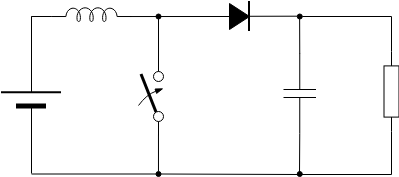

The diagram above was exported from draw.io. Its source (the exported page's mxGraphModel, read from the mxfile embedded in the PNG):
<mxGraphModel dx="858" dy="473" grid="1" gridSize="10" guides="0" tooltips="1" connect="0" arrows="0" fold="1" page="1" pageScale="1" pageWidth="827" pageHeight="1169" background="light-dark(#FFFFFF,#FFFFFF)" math="0" shadow="0">
  <root>
    <mxCell id="0" />
    <mxCell id="1" parent="0" />
    <mxCell id="mOBcMadgjGqC0aYd_pwK-1" parent="1" style="pointerEvents=1;verticalLabelPosition=bottom;shadow=0;dashed=0;align=center;html=1;verticalAlign=top;shape=mxgraph.electrical.resistors.resistor_1;rotation=90;strokeColor=light-dark(#000000,#000000);fillColor=light-dark(#FFFFFF,#FFFFFF);" value="" vertex="1">
      <mxGeometry height="15" width="80" x="489.9966870117187" y="217.5" as="geometry" />
    </mxCell>
    <mxCell id="mOBcMadgjGqC0aYd_pwK-2" edge="1" parent="1" source="mOBcMadgjGqC0aYd_pwK-11" style="endArrow=none;html=1;rounded=0;strokeColor=light-dark(#000000,#000000);exitX=0;exitY=0.5;exitDx=0;exitDy=0;entryX=0.98;entryY=0.646;entryDx=0;entryDy=0;entryPerimeter=0;" target="7Sbs9YE929NDSmrsUKvb-1" value="">
      <mxGeometry height="50" relative="1" width="50" as="geometry">
        <mxPoint x="289.9966870117187" y="150" as="sourcePoint" />
        <mxPoint x="249.99668701171868" y="150" as="targetPoint" />
      </mxGeometry>
    </mxCell>
    <mxCell id="mOBcMadgjGqC0aYd_pwK-3" parent="1" style="ellipse;whiteSpace=wrap;html=1;aspect=fixed;fillStyle=solid;fillColor=light-dark(#000000,#000000);strokeColor=light-dark(#000000,#000000);" value="" vertex="1">
      <mxGeometry height="5" width="5" x="294.4966870117187" y="147.5" as="geometry" />
    </mxCell>
    <mxCell id="mOBcMadgjGqC0aYd_pwK-4" parent="1" style="ellipse;whiteSpace=wrap;html=1;aspect=fixed;fillStyle=solid;fillColor=light-dark(#000000,#000000);strokeColor=light-dark(#000000,#000000);" value="" vertex="1">
      <mxGeometry height="5" width="5" x="294.4966870117187" y="305" as="geometry" />
    </mxCell>
    <mxCell id="mOBcMadgjGqC0aYd_pwK-5" edge="1" parent="1" source="mOBcMadgjGqC0aYd_pwK-4" style="endArrow=none;html=1;rounded=0;strokeColor=light-dark(#000000,#000000);exitX=1;exitY=0.5;exitDx=0;exitDy=0;" value="">
      <mxGeometry height="50" relative="1" width="50" as="geometry">
        <mxPoint x="277.9966870117187" y="308" as="sourcePoint" />
        <mxPoint x="437.9966870117187" y="308" as="targetPoint" />
      </mxGeometry>
    </mxCell>
    <mxCell id="mOBcMadgjGqC0aYd_pwK-6" parent="1" style="pointerEvents=1;verticalLabelPosition=bottom;shadow=0;dashed=0;align=center;html=1;verticalAlign=top;shape=mxgraph.electrical.capacitors.capacitor_1;strokeColor=light-dark(#000000,#000000);direction=south;" value="" vertex="1">
      <mxGeometry height="80" width="32.5" x="422" y="186.99995930989576" as="geometry" />
    </mxCell>
    <mxCell id="mOBcMadgjGqC0aYd_pwK-7" edge="1" parent="1" source="mOBcMadgjGqC0aYd_pwK-13" style="endArrow=none;html=1;rounded=0;strokeColor=light-dark(#000000,#000000);exitX=-0.018;exitY=0.441;exitDx=0;exitDy=0;exitPerimeter=0;entryX=1.021;entryY=0.492;entryDx=0;entryDy=0;entryPerimeter=0;" target="mOBcMadgjGqC0aYd_pwK-11" value="">
      <mxGeometry height="50" relative="1" width="50" as="geometry">
        <Array as="points" />
        <mxPoint x="425" y="310.49995930989576" as="sourcePoint" />
        <mxPoint x="390" y="147.99995930989576" as="targetPoint" />
      </mxGeometry>
    </mxCell>
    <mxCell id="mOBcMadgjGqC0aYd_pwK-8" edge="1" parent="1" source="mOBcMadgjGqC0aYd_pwK-1" style="endArrow=none;html=1;rounded=0;strokeColor=light-dark(#000000,#000000);entryX=1;entryY=0.5;entryDx=0;entryDy=0;entryPerimeter=0;exitX=1;exitY=0.5;exitDx=0;exitDy=0;exitPerimeter=0;" target="mOBcMadgjGqC0aYd_pwK-6" value="">
      <mxGeometry height="50" relative="1" width="50" as="geometry">
        <Array as="points">
          <mxPoint x="530" y="307.99995930989576" />
          <mxPoint x="438" y="307.99995930989576" />
        </Array>
        <mxPoint x="530" y="307.99995930989576" as="sourcePoint" />
        <mxPoint x="438" y="306.99995930989576" as="targetPoint" />
      </mxGeometry>
    </mxCell>
    <mxCell id="mOBcMadgjGqC0aYd_pwK-9" connectable="0" parent="1" style="group;rotation=90;" value="" vertex="1">
      <mxGeometry height="20" width="30" x="362.9966870117187" y="140" as="geometry" />
    </mxCell>
    <mxCell id="mOBcMadgjGqC0aYd_pwK-10" edge="1" parent="mOBcMadgjGqC0aYd_pwK-9" style="endArrow=none;html=1;rounded=0;strokeWidth=2;strokeColor=light-dark(#000000,#000000);" value="">
      <mxGeometry height="50" relative="1" width="50" as="geometry">
        <mxPoint x="25" y="-5" as="sourcePoint" />
        <mxPoint x="25" y="25" as="targetPoint" />
      </mxGeometry>
    </mxCell>
    <mxCell id="mOBcMadgjGqC0aYd_pwK-11" parent="mOBcMadgjGqC0aYd_pwK-9" style="triangle;whiteSpace=wrap;html=1;rotation=0;strokeWidth=1;fillStyle=solid;fillColor=light-dark(#000000,#000000);strokeColor=light-dark(#000000,#000000);" value="" vertex="1">
      <mxGeometry height="26" width="20" x="5" y="-3" as="geometry" />
    </mxCell>
    <mxCell id="mOBcMadgjGqC0aYd_pwK-12" edge="1" parent="1" source="mOBcMadgjGqC0aYd_pwK-1" style="endArrow=none;html=1;rounded=0;strokeColor=light-dark(#000000,#000000);exitX=0;exitY=0.5;exitDx=0;exitDy=0;exitPerimeter=0;" target="mOBcMadgjGqC0aYd_pwK-13" value="">
      <mxGeometry height="50" relative="1" width="50" as="geometry">
        <Array as="points">
          <mxPoint x="530" y="149.99995930989576" />
        </Array>
        <mxPoint x="530" y="184.99995930989576" as="sourcePoint" />
        <mxPoint x="430" y="147.99995930989576" as="targetPoint" />
      </mxGeometry>
    </mxCell>
    <mxCell id="mOBcMadgjGqC0aYd_pwK-13" parent="1" style="ellipse;whiteSpace=wrap;html=1;aspect=fixed;fillStyle=solid;fillColor=light-dark(#000000,#000000);strokeColor=light-dark(#000000,#000000);" value="" vertex="1">
      <mxGeometry height="5" width="5" x="435.75" y="147.49995930989576" as="geometry" />
    </mxCell>
    <mxCell id="mOBcMadgjGqC0aYd_pwK-14" parent="1" style="ellipse;whiteSpace=wrap;html=1;aspect=fixed;fillStyle=solid;fillColor=light-dark(#000000,#000000);strokeColor=light-dark(#000000,#000000);" value="" vertex="1">
      <mxGeometry height="5" width="5" x="435.75" y="304.99995930989576" as="geometry" />
    </mxCell>
    <mxCell id="mOBcMadgjGqC0aYd_pwK-15" connectable="0" parent="1" style="group" value="" vertex="1">
      <mxGeometry height="110" width="60" x="140" y="184.99995930989576" as="geometry" />
    </mxCell>
    <mxCell id="mOBcMadgjGqC0aYd_pwK-16" edge="1" parent="mOBcMadgjGqC0aYd_pwK-15" style="endArrow=none;html=1;rounded=0;strokeColor=light-dark(#000000,#000000);" value="">
      <mxGeometry height="50" relative="1" width="50" as="geometry">
        <mxPoint x="30" y="41.25" as="sourcePoint" />
        <mxPoint x="30" as="targetPoint" />
      </mxGeometry>
    </mxCell>
    <mxCell id="mOBcMadgjGqC0aYd_pwK-17" edge="1" parent="mOBcMadgjGqC0aYd_pwK-15" style="endArrow=none;html=1;rounded=0;strokeColor=light-dark(#000000,#000000);" value="">
      <mxGeometry height="50" relative="1" width="50" as="geometry">
        <mxPoint x="30" y="122.00004069010424" as="sourcePoint" />
        <mxPoint x="30" y="55" as="targetPoint" />
      </mxGeometry>
    </mxCell>
    <mxCell id="mOBcMadgjGqC0aYd_pwK-18" edge="1" parent="mOBcMadgjGqC0aYd_pwK-15" style="endArrow=none;html=1;rounded=0;strokeWidth=2;strokeColor=light-dark(#000000,#000000);" value="">
      <mxGeometry height="50" relative="1" width="50" as="geometry">
        <mxPoint y="41.25" as="sourcePoint" />
        <mxPoint x="60" y="41.25" as="targetPoint" />
      </mxGeometry>
    </mxCell>
    <mxCell id="mOBcMadgjGqC0aYd_pwK-19" edge="1" parent="mOBcMadgjGqC0aYd_pwK-15" style="endArrow=none;html=1;rounded=0;strokeWidth=5;strokeColor=light-dark(#000000,#000000);" value="">
      <mxGeometry height="50" relative="1" width="50" as="geometry">
        <mxPoint x="15" y="55" as="sourcePoint" />
        <mxPoint x="45" y="55" as="targetPoint" />
      </mxGeometry>
    </mxCell>
    <mxCell id="mOBcMadgjGqC0aYd_pwK-20" edge="1" parent="1" style="endArrow=none;html=1;rounded=0;strokeColor=light-dark(#000000,#000000);exitX=1;exitY=0.645;exitDx=0;exitDy=0;exitPerimeter=0;entryX=0.5;entryY=1;entryDx=0;entryDy=0;" target="mOBcMadgjGqC0aYd_pwK-3" value="">
      <mxGeometry height="50" relative="1" width="50" as="geometry">
        <Array as="points" />
        <mxPoint x="297.0266870117184" y="189.50000000000023" as="sourcePoint" />
        <mxPoint x="477" y="157.99995930989576" as="targetPoint" />
      </mxGeometry>
    </mxCell>
    <mxCell id="mOBcMadgjGqC0aYd_pwK-21" edge="1" parent="1" style="endArrow=none;html=1;rounded=0;strokeColor=light-dark(#000000,#000000);entryX=0.048;entryY=0.503;entryDx=0;entryDy=0;entryPerimeter=0;" value="">
      <mxGeometry height="50" relative="1" width="50" as="geometry">
        <Array as="points" />
        <mxPoint x="170" y="307.49995930989576" as="sourcePoint" />
        <mxPoint x="294.7366870117187" y="307.5149999999999" as="targetPoint" />
      </mxGeometry>
    </mxCell>
    <mxCell id="mOBcMadgjGqC0aYd_pwK-22" edge="1" parent="1" style="endArrow=none;html=1;rounded=0;strokeColor=light-dark(#000000,#000000);" value="">
      <mxGeometry height="50" relative="1" width="50" as="geometry">
        <Array as="points">
          <mxPoint x="170" y="149.99995930989576" />
          <mxPoint x="190" y="150" />
        </Array>
        <mxPoint x="170" y="199.99995930989576" as="sourcePoint" />
        <mxPoint x="170" y="150" as="targetPoint" />
      </mxGeometry>
    </mxCell>
    <mxCell id="mOBcMadgjGqC0aYd_pwK-23" edge="1" parent="1" source="mOBcMadgjGqC0aYd_pwK-13" style="endArrow=none;html=1;rounded=0;strokeColor=light-dark(#000000,#000000);exitX=0.476;exitY=0.982;exitDx=0;exitDy=0;exitPerimeter=0;entryX=0.006;entryY=0.5;entryDx=0;entryDy=0;entryPerimeter=0;" target="mOBcMadgjGqC0aYd_pwK-6" value="">
      <mxGeometry height="50" relative="1" width="50" as="geometry">
        <Array as="points" />
        <mxPoint x="439.04999999999995" y="152.49995930989576" as="sourcePoint" />
        <mxPoint x="439.04999999999995" y="190.49995930989576" as="targetPoint" />
      </mxGeometry>
    </mxCell>
    <mxCell id="mOBcMadgjGqC0aYd_pwK-26" connectable="0" parent="1" style="group;direction=east;rotation=-90;" value="" vertex="1">
      <mxGeometry height="25" width="80" x="249" y="215.99995930989576" as="geometry" />
    </mxCell>
    <mxCell id="mOBcMadgjGqC0aYd_pwK-27" parent="mOBcMadgjGqC0aYd_pwK-26" style="ellipse;whiteSpace=wrap;html=1;aspect=fixed;strokeColor=light-dark(#000000,#000000);rotation=-90;" value="" vertex="1">
      <mxGeometry height="10" width="10" x="43" y="29" as="geometry" />
    </mxCell>
    <mxCell id="mOBcMadgjGqC0aYd_pwK-28" parent="mOBcMadgjGqC0aYd_pwK-26" style="ellipse;whiteSpace=wrap;html=1;aspect=fixed;strokeColor=light-dark(#000000,#000000);rotation=-90;" value="" vertex="1">
      <mxGeometry height="10" width="10" x="43" y="-11" as="geometry" />
    </mxCell>
    <mxCell id="mOBcMadgjGqC0aYd_pwK-29" edge="1" parent="mOBcMadgjGqC0aYd_pwK-26" style="endArrow=none;html=1;rounded=0;strokeWidth=3;strokeColor=light-dark(#000000,#000000);" value="">
      <mxGeometry height="50" relative="1" width="50" as="geometry">
        <mxPoint x="46" y="30" as="sourcePoint" />
        <mxPoint x="31" y="-8" as="targetPoint" />
      </mxGeometry>
    </mxCell>
    <mxCell id="mOBcMadgjGqC0aYd_pwK-30" edge="1" parent="mOBcMadgjGqC0aYd_pwK-26" style="endArrow=none;html=1;rounded=0;entryX=0;entryY=0.5;entryDx=0;entryDy=0;strokeColor=light-dark(#000000,#000000);" target="mOBcMadgjGqC0aYd_pwK-27" value="">
      <mxGeometry height="50" relative="1" width="50" as="geometry">
        <mxPoint x="48" y="53" as="sourcePoint" />
        <mxPoint x="-22" y="-38" as="targetPoint" />
      </mxGeometry>
    </mxCell>
    <mxCell id="mOBcMadgjGqC0aYd_pwK-31" edge="1" parent="mOBcMadgjGqC0aYd_pwK-26" style="endArrow=none;html=1;rounded=0;entryX=1;entryY=0.5;entryDx=0;entryDy=0;strokeColor=light-dark(#000000,#000000);" target="mOBcMadgjGqC0aYd_pwK-28" value="">
      <mxGeometry height="50" relative="1" width="50" as="geometry">
        <mxPoint x="48" y="-27" as="sourcePoint" />
        <mxPoint x="48" y="-12" as="targetPoint" />
      </mxGeometry>
    </mxCell>
    <mxCell id="mOBcMadgjGqC0aYd_pwK-32" edge="1" parent="mOBcMadgjGqC0aYd_pwK-26" style="endArrow=none;html=1;rounded=0;curved=1;startArrow=blockThin;startFill=1;strokeColor=light-dark(#000000,#000000);" value="">
      <mxGeometry height="50" relative="1" width="50" as="geometry">
        <Array as="points">
          <mxPoint x="36" y="12" />
        </Array>
        <mxPoint x="53" y="6" as="sourcePoint" />
        <mxPoint x="28" y="23" as="targetPoint" />
      </mxGeometry>
    </mxCell>
    <mxCell id="mOBcMadgjGqC0aYd_pwK-33" edge="1" parent="mOBcMadgjGqC0aYd_pwK-26" style="endArrow=none;html=1;rounded=0;strokeColor=light-dark(#000000,#000000);entryX=0.5;entryY=0;entryDx=0;entryDy=0;" value="">
      <mxGeometry height="50" relative="1" width="50" as="geometry">
        <Array as="points" />
        <mxPoint x="47.98000000000002" y="52" as="sourcePoint" />
        <mxPoint x="47.976687011718695" y="89.00004069010424" as="targetPoint" />
      </mxGeometry>
    </mxCell>
    <mxCell id="7Sbs9YE929NDSmrsUKvb-1" parent="1" style="pointerEvents=1;verticalLabelPosition=bottom;shadow=0;dashed=0;align=center;html=1;verticalAlign=top;shape=mxgraph.electrical.inductors.inductor_5;strokeColor=light-dark(#000000,#000000);" value="" vertex="1">
      <mxGeometry height="14" width="80" x="190" y="141" as="geometry" />
    </mxCell>
  </root>
</mxGraphModel>